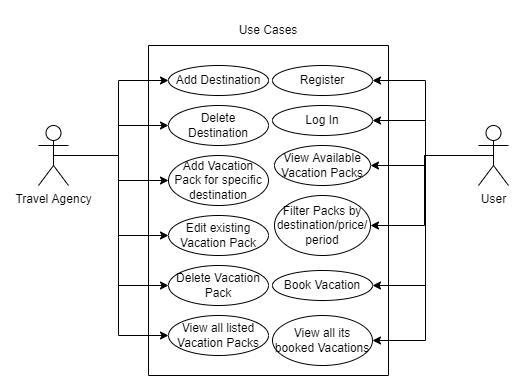

The diagram above was exported from draw.io. Its source (the exported page's mxGraphModel, read from the mxfile embedded in the PNG):
<mxGraphModel dx="1038" dy="521" grid="1" gridSize="10" guides="1" tooltips="1" connect="1" arrows="1" fold="1" page="1" pageScale="1" pageWidth="827" pageHeight="1169" math="0" shadow="0">
  <root>
    <mxCell id="0" />
    <mxCell id="1" parent="0" />
    <mxCell id="OmZ109-RYDf_y0dN4FtD-21" style="edgeStyle=orthogonalEdgeStyle;rounded=0;orthogonalLoop=1;jettySize=auto;html=1;exitX=0.5;exitY=0.5;exitDx=0;exitDy=0;exitPerimeter=0;entryX=0;entryY=0.5;entryDx=0;entryDy=0;" edge="1" parent="1" source="OmZ109-RYDf_y0dN4FtD-1" target="OmZ109-RYDf_y0dN4FtD-5">
      <mxGeometry relative="1" as="geometry" />
    </mxCell>
    <mxCell id="OmZ109-RYDf_y0dN4FtD-22" style="edgeStyle=orthogonalEdgeStyle;rounded=0;orthogonalLoop=1;jettySize=auto;html=1;exitX=0.5;exitY=0.5;exitDx=0;exitDy=0;exitPerimeter=0;entryX=0;entryY=0.5;entryDx=0;entryDy=0;" edge="1" parent="1" source="OmZ109-RYDf_y0dN4FtD-1" target="OmZ109-RYDf_y0dN4FtD-6">
      <mxGeometry relative="1" as="geometry" />
    </mxCell>
    <mxCell id="OmZ109-RYDf_y0dN4FtD-23" style="edgeStyle=orthogonalEdgeStyle;rounded=0;orthogonalLoop=1;jettySize=auto;html=1;exitX=0.5;exitY=0.5;exitDx=0;exitDy=0;exitPerimeter=0;entryX=0;entryY=0.5;entryDx=0;entryDy=0;" edge="1" parent="1" source="OmZ109-RYDf_y0dN4FtD-1" target="OmZ109-RYDf_y0dN4FtD-7">
      <mxGeometry relative="1" as="geometry" />
    </mxCell>
    <mxCell id="OmZ109-RYDf_y0dN4FtD-24" style="edgeStyle=orthogonalEdgeStyle;rounded=0;orthogonalLoop=1;jettySize=auto;html=1;exitX=0.5;exitY=0.5;exitDx=0;exitDy=0;exitPerimeter=0;entryX=0;entryY=0.5;entryDx=0;entryDy=0;" edge="1" parent="1" source="OmZ109-RYDf_y0dN4FtD-1" target="OmZ109-RYDf_y0dN4FtD-8">
      <mxGeometry relative="1" as="geometry" />
    </mxCell>
    <mxCell id="OmZ109-RYDf_y0dN4FtD-25" style="edgeStyle=orthogonalEdgeStyle;rounded=0;orthogonalLoop=1;jettySize=auto;html=1;exitX=0.5;exitY=0.5;exitDx=0;exitDy=0;exitPerimeter=0;entryX=0;entryY=0.5;entryDx=0;entryDy=0;" edge="1" parent="1" source="OmZ109-RYDf_y0dN4FtD-1" target="OmZ109-RYDf_y0dN4FtD-10">
      <mxGeometry relative="1" as="geometry" />
    </mxCell>
    <mxCell id="OmZ109-RYDf_y0dN4FtD-26" style="edgeStyle=orthogonalEdgeStyle;rounded=0;orthogonalLoop=1;jettySize=auto;html=1;exitX=0.5;exitY=0.5;exitDx=0;exitDy=0;exitPerimeter=0;entryX=0;entryY=0.5;entryDx=0;entryDy=0;" edge="1" parent="1" source="OmZ109-RYDf_y0dN4FtD-1" target="OmZ109-RYDf_y0dN4FtD-9">
      <mxGeometry relative="1" as="geometry" />
    </mxCell>
    <mxCell id="OmZ109-RYDf_y0dN4FtD-1" value="Travel Agency" style="shape=umlActor;verticalLabelPosition=bottom;verticalAlign=top;html=1;outlineConnect=0;" vertex="1" parent="1">
      <mxGeometry x="130" y="200" width="30" height="60" as="geometry" />
    </mxCell>
    <mxCell id="OmZ109-RYDf_y0dN4FtD-2" value="" style="swimlane;startSize=0;" vertex="1" parent="1">
      <mxGeometry x="240" y="120" width="240" height="330" as="geometry" />
    </mxCell>
    <mxCell id="OmZ109-RYDf_y0dN4FtD-5" value="Add Destination" style="ellipse;whiteSpace=wrap;html=1;align=center;newEdgeStyle={&quot;edgeStyle&quot;:&quot;entityRelationEdgeStyle&quot;,&quot;startArrow&quot;:&quot;none&quot;,&quot;endArrow&quot;:&quot;none&quot;,&quot;segment&quot;:10,&quot;curved&quot;:1};treeFolding=1;treeMoving=1;" vertex="1" parent="OmZ109-RYDf_y0dN4FtD-2">
      <mxGeometry x="20" y="20" width="100" height="30" as="geometry" />
    </mxCell>
    <mxCell id="OmZ109-RYDf_y0dN4FtD-10" value="Delete Vacation Pack" style="ellipse;whiteSpace=wrap;html=1;align=center;newEdgeStyle={&quot;edgeStyle&quot;:&quot;entityRelationEdgeStyle&quot;,&quot;startArrow&quot;:&quot;none&quot;,&quot;endArrow&quot;:&quot;none&quot;,&quot;segment&quot;:10,&quot;curved&quot;:1};treeFolding=1;treeMoving=1;" vertex="1" parent="OmZ109-RYDf_y0dN4FtD-2">
      <mxGeometry x="20" y="220" width="100" height="40" as="geometry" />
    </mxCell>
    <mxCell id="OmZ109-RYDf_y0dN4FtD-9" value="View all listed Vacation Packs" style="ellipse;whiteSpace=wrap;html=1;align=center;newEdgeStyle={&quot;edgeStyle&quot;:&quot;entityRelationEdgeStyle&quot;,&quot;startArrow&quot;:&quot;none&quot;,&quot;endArrow&quot;:&quot;none&quot;,&quot;segment&quot;:10,&quot;curved&quot;:1};treeFolding=1;treeMoving=1;" vertex="1" parent="OmZ109-RYDf_y0dN4FtD-2">
      <mxGeometry x="20" y="270" width="100" height="40" as="geometry" />
    </mxCell>
    <mxCell id="OmZ109-RYDf_y0dN4FtD-8" value="Edit existing Vacation Pack" style="ellipse;whiteSpace=wrap;html=1;align=center;newEdgeStyle={&quot;edgeStyle&quot;:&quot;entityRelationEdgeStyle&quot;,&quot;startArrow&quot;:&quot;none&quot;,&quot;endArrow&quot;:&quot;none&quot;,&quot;segment&quot;:10,&quot;curved&quot;:1};treeFolding=1;treeMoving=1;" vertex="1" parent="OmZ109-RYDf_y0dN4FtD-2">
      <mxGeometry x="20" y="170" width="100" height="40" as="geometry" />
    </mxCell>
    <mxCell id="OmZ109-RYDf_y0dN4FtD-7" value="Add Vacation Pack for specific destination" style="ellipse;whiteSpace=wrap;html=1;align=center;newEdgeStyle={&quot;edgeStyle&quot;:&quot;entityRelationEdgeStyle&quot;,&quot;startArrow&quot;:&quot;none&quot;,&quot;endArrow&quot;:&quot;none&quot;,&quot;segment&quot;:10,&quot;curved&quot;:1};treeFolding=1;treeMoving=1;" vertex="1" parent="OmZ109-RYDf_y0dN4FtD-2">
      <mxGeometry x="20" y="110" width="100" height="50" as="geometry" />
    </mxCell>
    <mxCell id="OmZ109-RYDf_y0dN4FtD-6" value="Delete Destination" style="ellipse;whiteSpace=wrap;html=1;align=center;newEdgeStyle={&quot;edgeStyle&quot;:&quot;entityRelationEdgeStyle&quot;,&quot;startArrow&quot;:&quot;none&quot;,&quot;endArrow&quot;:&quot;none&quot;,&quot;segment&quot;:10,&quot;curved&quot;:1};treeFolding=1;treeMoving=1;" vertex="1" parent="OmZ109-RYDf_y0dN4FtD-2">
      <mxGeometry x="20" y="60" width="100" height="40" as="geometry" />
    </mxCell>
    <mxCell id="OmZ109-RYDf_y0dN4FtD-12" value="Register" style="ellipse;whiteSpace=wrap;html=1;align=center;newEdgeStyle={&quot;edgeStyle&quot;:&quot;entityRelationEdgeStyle&quot;,&quot;startArrow&quot;:&quot;none&quot;,&quot;endArrow&quot;:&quot;none&quot;,&quot;segment&quot;:10,&quot;curved&quot;:1};treeFolding=1;treeMoving=1;" vertex="1" parent="OmZ109-RYDf_y0dN4FtD-2">
      <mxGeometry x="124" y="20" width="100" height="30" as="geometry" />
    </mxCell>
    <mxCell id="OmZ109-RYDf_y0dN4FtD-20" value="Book Vacation" style="ellipse;whiteSpace=wrap;html=1;align=center;newEdgeStyle={&quot;edgeStyle&quot;:&quot;entityRelationEdgeStyle&quot;,&quot;startArrow&quot;:&quot;none&quot;,&quot;endArrow&quot;:&quot;none&quot;,&quot;segment&quot;:10,&quot;curved&quot;:1};treeFolding=1;treeMoving=1;" vertex="1" parent="OmZ109-RYDf_y0dN4FtD-2">
      <mxGeometry x="124" y="225" width="100" height="30" as="geometry" />
    </mxCell>
    <mxCell id="OmZ109-RYDf_y0dN4FtD-19" value="View all its booked Vacations" style="ellipse;whiteSpace=wrap;html=1;align=center;newEdgeStyle={&quot;edgeStyle&quot;:&quot;entityRelationEdgeStyle&quot;,&quot;startArrow&quot;:&quot;none&quot;,&quot;endArrow&quot;:&quot;none&quot;,&quot;segment&quot;:10,&quot;curved&quot;:1};treeFolding=1;treeMoving=1;" vertex="1" parent="OmZ109-RYDf_y0dN4FtD-2">
      <mxGeometry x="124" y="270" width="100" height="50" as="geometry" />
    </mxCell>
    <mxCell id="OmZ109-RYDf_y0dN4FtD-13" value="Log In" style="ellipse;whiteSpace=wrap;html=1;align=center;newEdgeStyle={&quot;edgeStyle&quot;:&quot;entityRelationEdgeStyle&quot;,&quot;startArrow&quot;:&quot;none&quot;,&quot;endArrow&quot;:&quot;none&quot;,&quot;segment&quot;:10,&quot;curved&quot;:1};treeFolding=1;treeMoving=1;" vertex="1" parent="OmZ109-RYDf_y0dN4FtD-2">
      <mxGeometry x="124" y="60" width="100" height="30" as="geometry" />
    </mxCell>
    <mxCell id="OmZ109-RYDf_y0dN4FtD-17" value="View Available Vacation Packs" style="ellipse;whiteSpace=wrap;html=1;align=center;newEdgeStyle={&quot;edgeStyle&quot;:&quot;entityRelationEdgeStyle&quot;,&quot;startArrow&quot;:&quot;none&quot;,&quot;endArrow&quot;:&quot;none&quot;,&quot;segment&quot;:10,&quot;curved&quot;:1};treeFolding=1;treeMoving=1;" vertex="1" parent="OmZ109-RYDf_y0dN4FtD-2">
      <mxGeometry x="126" y="100" width="96" height="40" as="geometry" />
    </mxCell>
    <mxCell id="OmZ109-RYDf_y0dN4FtD-16" value="Filter Packs by destination/price/ period" style="ellipse;whiteSpace=wrap;html=1;align=center;newEdgeStyle={&quot;edgeStyle&quot;:&quot;entityRelationEdgeStyle&quot;,&quot;startArrow&quot;:&quot;none&quot;,&quot;endArrow&quot;:&quot;none&quot;,&quot;segment&quot;:10,&quot;curved&quot;:1};treeFolding=1;treeMoving=1;" vertex="1" parent="OmZ109-RYDf_y0dN4FtD-2">
      <mxGeometry x="126" y="150" width="96" height="60" as="geometry" />
    </mxCell>
    <mxCell id="OmZ109-RYDf_y0dN4FtD-27" style="edgeStyle=orthogonalEdgeStyle;rounded=0;orthogonalLoop=1;jettySize=auto;html=1;exitX=0.5;exitY=0.5;exitDx=0;exitDy=0;exitPerimeter=0;entryX=1;entryY=0.5;entryDx=0;entryDy=0;" edge="1" parent="1" source="OmZ109-RYDf_y0dN4FtD-3" target="OmZ109-RYDf_y0dN4FtD-12">
      <mxGeometry relative="1" as="geometry" />
    </mxCell>
    <mxCell id="OmZ109-RYDf_y0dN4FtD-28" style="edgeStyle=orthogonalEdgeStyle;rounded=0;orthogonalLoop=1;jettySize=auto;html=1;exitX=0.5;exitY=0.5;exitDx=0;exitDy=0;exitPerimeter=0;entryX=1;entryY=0.5;entryDx=0;entryDy=0;" edge="1" parent="1" source="OmZ109-RYDf_y0dN4FtD-3" target="OmZ109-RYDf_y0dN4FtD-13">
      <mxGeometry relative="1" as="geometry" />
    </mxCell>
    <mxCell id="OmZ109-RYDf_y0dN4FtD-29" style="edgeStyle=orthogonalEdgeStyle;rounded=0;orthogonalLoop=1;jettySize=auto;html=1;exitX=0.5;exitY=0.5;exitDx=0;exitDy=0;exitPerimeter=0;entryX=1;entryY=0.5;entryDx=0;entryDy=0;" edge="1" parent="1" source="OmZ109-RYDf_y0dN4FtD-3" target="OmZ109-RYDf_y0dN4FtD-17">
      <mxGeometry relative="1" as="geometry" />
    </mxCell>
    <mxCell id="OmZ109-RYDf_y0dN4FtD-30" style="edgeStyle=orthogonalEdgeStyle;rounded=0;orthogonalLoop=1;jettySize=auto;html=1;exitX=0.5;exitY=0.5;exitDx=0;exitDy=0;exitPerimeter=0;entryX=1;entryY=0.5;entryDx=0;entryDy=0;" edge="1" parent="1" source="OmZ109-RYDf_y0dN4FtD-3" target="OmZ109-RYDf_y0dN4FtD-16">
      <mxGeometry relative="1" as="geometry" />
    </mxCell>
    <mxCell id="OmZ109-RYDf_y0dN4FtD-31" style="edgeStyle=orthogonalEdgeStyle;rounded=0;orthogonalLoop=1;jettySize=auto;html=1;exitX=0.5;exitY=0.5;exitDx=0;exitDy=0;exitPerimeter=0;entryX=1;entryY=0.5;entryDx=0;entryDy=0;" edge="1" parent="1" source="OmZ109-RYDf_y0dN4FtD-3" target="OmZ109-RYDf_y0dN4FtD-20">
      <mxGeometry relative="1" as="geometry" />
    </mxCell>
    <mxCell id="OmZ109-RYDf_y0dN4FtD-32" style="edgeStyle=orthogonalEdgeStyle;rounded=0;orthogonalLoop=1;jettySize=auto;html=1;exitX=0.5;exitY=0.5;exitDx=0;exitDy=0;exitPerimeter=0;entryX=1;entryY=0.5;entryDx=0;entryDy=0;" edge="1" parent="1" source="OmZ109-RYDf_y0dN4FtD-3" target="OmZ109-RYDf_y0dN4FtD-19">
      <mxGeometry relative="1" as="geometry" />
    </mxCell>
    <mxCell id="OmZ109-RYDf_y0dN4FtD-3" value="User" style="shape=umlActor;verticalLabelPosition=bottom;verticalAlign=top;html=1;outlineConnect=0;" vertex="1" parent="1">
      <mxGeometry x="570" y="200" width="30" height="60" as="geometry" />
    </mxCell>
    <mxCell id="OmZ109-RYDf_y0dN4FtD-4" value="Use Cases" style="text;html=1;strokeColor=none;fillColor=none;align=center;verticalAlign=middle;whiteSpace=wrap;rounded=0;" vertex="1" parent="1">
      <mxGeometry x="325" y="90" width="70" height="30" as="geometry" />
    </mxCell>
  </root>
</mxGraphModel>